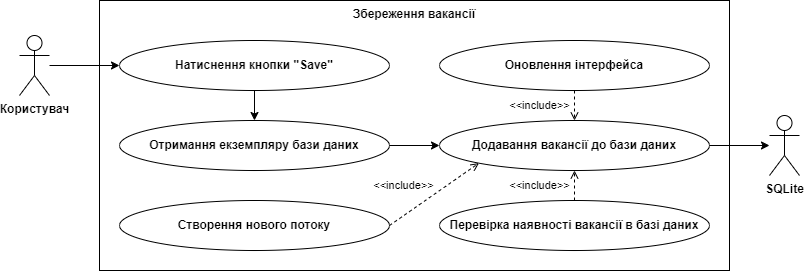

The diagram above was exported from draw.io. Its source (the exported page's mxGraphModel, read from the mxfile embedded in the PNG):
<mxGraphModel dx="989" dy="482" grid="1" gridSize="10" guides="1" tooltips="1" connect="1" arrows="1" fold="1" page="1" pageScale="1" pageWidth="827" pageHeight="1169" math="0" shadow="0">
  <root>
    <mxCell id="0" />
    <mxCell id="1" parent="0" />
    <mxCell id="ncEsO31U4cnhAMmcz_AK-1" value="Користувач" style="shape=umlActor;verticalLabelPosition=bottom;verticalAlign=top;html=1;outlineConnect=0;fontStyle=1" vertex="1" parent="1">
      <mxGeometry x="30" y="325" width="30" height="60" as="geometry" />
    </mxCell>
    <mxCell id="ncEsO31U4cnhAMmcz_AK-2" value="Збереження вакансії" style="rounded=0;whiteSpace=wrap;html=1;verticalAlign=top;fontStyle=1" vertex="1" parent="1">
      <mxGeometry x="110" y="290" width="630" height="270" as="geometry" />
    </mxCell>
    <mxCell id="ncEsO31U4cnhAMmcz_AK-3" value="SQLite" style="shape=umlActor;verticalLabelPosition=bottom;verticalAlign=top;html=1;outlineConnect=0;fontStyle=1" vertex="1" parent="1">
      <mxGeometry x="780" y="405" width="30" height="60" as="geometry" />
    </mxCell>
    <mxCell id="ncEsO31U4cnhAMmcz_AK-4" value="Натиснення кнопки &quot;Save&quot;" style="ellipse;whiteSpace=wrap;html=1;fontStyle=1" vertex="1" parent="1">
      <mxGeometry x="130" y="330" width="270" height="50" as="geometry" />
    </mxCell>
    <mxCell id="ncEsO31U4cnhAMmcz_AK-5" value="Отримання екземпляру бази даних" style="ellipse;whiteSpace=wrap;html=1;fontStyle=1" vertex="1" parent="1">
      <mxGeometry x="130" y="410" width="270" height="50" as="geometry" />
    </mxCell>
    <mxCell id="ncEsO31U4cnhAMmcz_AK-6" value="Додавання вакансії до бази даних" style="ellipse;whiteSpace=wrap;html=1;fontStyle=1" vertex="1" parent="1">
      <mxGeometry x="450" y="410" width="270" height="50" as="geometry" />
    </mxCell>
    <mxCell id="ncEsO31U4cnhAMmcz_AK-7" value="Створення нового потоку" style="ellipse;whiteSpace=wrap;html=1;fontStyle=1" vertex="1" parent="1">
      <mxGeometry x="130" y="490" width="270" height="50" as="geometry" />
    </mxCell>
    <mxCell id="ncEsO31U4cnhAMmcz_AK-8" value="Перевірка наявності вакансії в базі даних" style="ellipse;whiteSpace=wrap;html=1;fontStyle=1" vertex="1" parent="1">
      <mxGeometry x="450" y="490" width="270" height="50" as="geometry" />
    </mxCell>
    <mxCell id="ncEsO31U4cnhAMmcz_AK-9" value="Оновлення інтерфейса" style="ellipse;whiteSpace=wrap;html=1;fontStyle=1" vertex="1" parent="1">
      <mxGeometry x="450" y="330" width="270" height="50" as="geometry" />
    </mxCell>
    <mxCell id="ncEsO31U4cnhAMmcz_AK-10" value="" style="endArrow=classic;html=1;rounded=0;entryX=0;entryY=0.5;entryDx=0;entryDy=0;" edge="1" parent="1" source="ncEsO31U4cnhAMmcz_AK-1" target="ncEsO31U4cnhAMmcz_AK-4">
      <mxGeometry width="50" height="50" relative="1" as="geometry">
        <mxPoint x="410" y="420" as="sourcePoint" />
        <mxPoint x="460" y="370" as="targetPoint" />
      </mxGeometry>
    </mxCell>
    <mxCell id="ncEsO31U4cnhAMmcz_AK-11" value="" style="endArrow=classic;html=1;rounded=0;exitX=1;exitY=0.5;exitDx=0;exitDy=0;" edge="1" parent="1" source="ncEsO31U4cnhAMmcz_AK-6" target="ncEsO31U4cnhAMmcz_AK-3">
      <mxGeometry width="50" height="50" relative="1" as="geometry">
        <mxPoint x="410" y="420" as="sourcePoint" />
        <mxPoint x="460" y="370" as="targetPoint" />
      </mxGeometry>
    </mxCell>
    <mxCell id="ncEsO31U4cnhAMmcz_AK-12" value="" style="endArrow=classic;html=1;rounded=0;exitX=0.5;exitY=1;exitDx=0;exitDy=0;entryX=0.5;entryY=0;entryDx=0;entryDy=0;" edge="1" parent="1" source="ncEsO31U4cnhAMmcz_AK-4" target="ncEsO31U4cnhAMmcz_AK-5">
      <mxGeometry width="50" height="50" relative="1" as="geometry">
        <mxPoint x="410" y="420" as="sourcePoint" />
        <mxPoint x="460" y="370" as="targetPoint" />
      </mxGeometry>
    </mxCell>
    <mxCell id="ncEsO31U4cnhAMmcz_AK-13" value="" style="endArrow=open;html=1;rounded=0;entryX=0.5;entryY=0;entryDx=0;entryDy=0;exitX=0.5;exitY=1;exitDx=0;exitDy=0;dashed=1;endFill=0;" edge="1" parent="1" source="ncEsO31U4cnhAMmcz_AK-9" target="ncEsO31U4cnhAMmcz_AK-6">
      <mxGeometry width="50" height="50" relative="1" as="geometry">
        <mxPoint x="410" y="420" as="sourcePoint" />
        <mxPoint x="460" y="370" as="targetPoint" />
      </mxGeometry>
    </mxCell>
    <mxCell id="ncEsO31U4cnhAMmcz_AK-14" value="" style="endArrow=open;html=1;rounded=0;exitX=0.5;exitY=0;exitDx=0;exitDy=0;entryX=0.5;entryY=1;entryDx=0;entryDy=0;dashed=1;endFill=0;" edge="1" parent="1" source="ncEsO31U4cnhAMmcz_AK-8" target="ncEsO31U4cnhAMmcz_AK-6">
      <mxGeometry width="50" height="50" relative="1" as="geometry">
        <mxPoint x="410" y="420" as="sourcePoint" />
        <mxPoint x="460" y="370" as="targetPoint" />
      </mxGeometry>
    </mxCell>
    <mxCell id="ncEsO31U4cnhAMmcz_AK-16" value="" style="endArrow=classic;html=1;rounded=0;exitX=1;exitY=0.5;exitDx=0;exitDy=0;entryX=0;entryY=0.5;entryDx=0;entryDy=0;" edge="1" parent="1" source="ncEsO31U4cnhAMmcz_AK-5" target="ncEsO31U4cnhAMmcz_AK-6">
      <mxGeometry width="50" height="50" relative="1" as="geometry">
        <mxPoint x="410" y="420" as="sourcePoint" />
        <mxPoint x="460" y="370" as="targetPoint" />
      </mxGeometry>
    </mxCell>
    <mxCell id="ncEsO31U4cnhAMmcz_AK-20" value="&amp;lt;&amp;lt;include&amp;gt;&amp;gt;" style="text;html=1;align=center;verticalAlign=middle;resizable=0;points=[];autosize=1;strokeColor=none;fillColor=none;fontSize=11;fontFamily=Helvetica;fontColor=default;" vertex="1" parent="1">
      <mxGeometry x="510" y="380" width="80" height="30" as="geometry" />
    </mxCell>
    <mxCell id="ncEsO31U4cnhAMmcz_AK-21" value="&amp;lt;&amp;lt;include&amp;gt;&amp;gt;" style="text;html=1;align=center;verticalAlign=middle;resizable=0;points=[];autosize=1;strokeColor=none;fillColor=none;fontSize=11;fontFamily=Helvetica;fontColor=default;" vertex="1" parent="1">
      <mxGeometry x="510" y="460" width="80" height="30" as="geometry" />
    </mxCell>
    <mxCell id="ncEsO31U4cnhAMmcz_AK-22" value="&amp;lt;&amp;lt;include&amp;gt;&amp;gt;" style="text;html=1;align=center;verticalAlign=middle;resizable=0;points=[];autosize=1;strokeColor=none;fillColor=none;fontSize=11;fontFamily=Helvetica;fontColor=default;" vertex="1" parent="1">
      <mxGeometry x="374" y="460" width="80" height="30" as="geometry" />
    </mxCell>
    <mxCell id="ncEsO31U4cnhAMmcz_AK-23" value="" style="endArrow=open;html=1;rounded=0;exitX=1;exitY=0.5;exitDx=0;exitDy=0;entryX=0;entryY=1;entryDx=0;entryDy=0;dashed=1;endFill=0;" edge="1" parent="1" source="ncEsO31U4cnhAMmcz_AK-7" target="ncEsO31U4cnhAMmcz_AK-6">
      <mxGeometry width="50" height="50" relative="1" as="geometry">
        <mxPoint x="424.83000000000004" y="510" as="sourcePoint" />
        <mxPoint x="424.83000000000004" y="480" as="targetPoint" />
      </mxGeometry>
    </mxCell>
  </root>
</mxGraphModel>